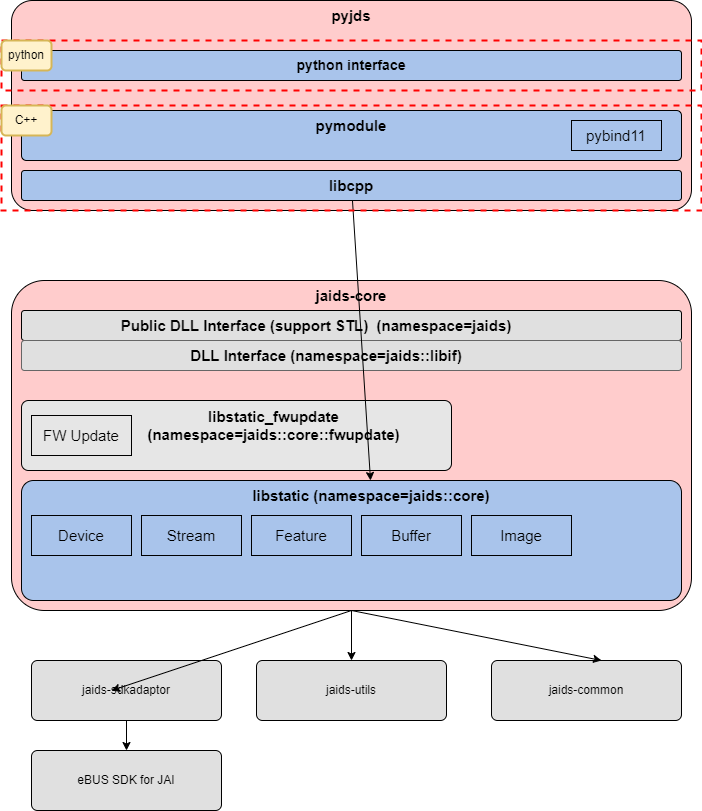

The diagram above was exported from draw.io. Its source (the exported page's mxGraphModel, read from the mxfile embedded in the PNG):
<mxGraphModel dx="894" dy="1964" grid="1" gridSize="10" guides="1" tooltips="1" connect="1" arrows="1" fold="1" page="1" pageScale="1" pageWidth="1169" pageHeight="827" math="0" shadow="0">
  <root>
    <mxCell id="0" />
    <mxCell id="1" parent="0" />
    <mxCell id="brICzIafVU6SUgCM8tMo-1" value="" style="rounded=1;whiteSpace=wrap;html=1;arcSize=10;fillColor=#FFCCCC;" parent="1" vertex="1">
      <mxGeometry x="120" y="260" width="680" height="330" as="geometry" />
    </mxCell>
    <mxCell id="brICzIafVU6SUgCM8tMo-2" value="jaids-sdkadaptor" style="rounded=1;whiteSpace=wrap;html=1;arcSize=10;fontSize=12;fillColor=#E0E0E0;" parent="1" vertex="1">
      <mxGeometry x="140" y="640" width="190" height="60" as="geometry" />
    </mxCell>
    <mxCell id="brICzIafVU6SUgCM8tMo-3" value="" style="endArrow=classic;html=1;rounded=0;exitX=0.5;exitY=1;exitDx=0;exitDy=0;" parent="1" source="brICzIafVU6SUgCM8tMo-1" edge="1">
      <mxGeometry width="50" height="50" relative="1" as="geometry">
        <mxPoint x="440" y="760" as="sourcePoint" />
        <mxPoint x="220" y="670" as="targetPoint" />
      </mxGeometry>
    </mxCell>
    <mxCell id="brICzIafVU6SUgCM8tMo-4" value="eBUS SDK for JAI" style="rounded=1;whiteSpace=wrap;html=1;arcSize=10;fontSize=12;fillColor=#E0E0E0;" parent="1" vertex="1">
      <mxGeometry x="140" y="730" width="190" height="60" as="geometry" />
    </mxCell>
    <mxCell id="brICzIafVU6SUgCM8tMo-5" value="jaids-utils" style="rounded=1;whiteSpace=wrap;html=1;arcSize=10;fontSize=12;fillColor=#E0E0E0;" parent="1" vertex="1">
      <mxGeometry x="365" y="640" width="190" height="60" as="geometry" />
    </mxCell>
    <mxCell id="brICzIafVU6SUgCM8tMo-6" value="" style="endArrow=classic;html=1;rounded=0;exitX=0.5;exitY=1;exitDx=0;exitDy=0;" parent="1" source="brICzIafVU6SUgCM8tMo-1" target="brICzIafVU6SUgCM8tMo-5" edge="1">
      <mxGeometry width="50" height="50" relative="1" as="geometry">
        <mxPoint x="465" y="600" as="sourcePoint" />
        <mxPoint x="230" y="680" as="targetPoint" />
      </mxGeometry>
    </mxCell>
    <mxCell id="brICzIafVU6SUgCM8tMo-7" value="" style="rounded=1;whiteSpace=wrap;html=1;arcSize=10;fillColor=#A9C4EB;" parent="1" vertex="1">
      <mxGeometry x="130" y="460" width="660" height="120" as="geometry" />
    </mxCell>
    <mxCell id="brICzIafVU6SUgCM8tMo-9" value="libstatic (namespace=jaids::core)" style="text;html=1;strokeColor=none;fillColor=none;align=center;verticalAlign=middle;whiteSpace=wrap;rounded=0;fontSize=15;fontStyle=1" parent="1" vertex="1">
      <mxGeometry x="220" y="460" width="520" height="30" as="geometry" />
    </mxCell>
    <mxCell id="brICzIafVU6SUgCM8tMo-11" value="Device" style="rounded=0;whiteSpace=wrap;html=1;fontSize=15;fillColor=none;" parent="1" vertex="1">
      <mxGeometry x="140" y="495" width="100" height="40" as="geometry" />
    </mxCell>
    <mxCell id="brICzIafVU6SUgCM8tMo-12" value="Stream" style="rounded=0;whiteSpace=wrap;html=1;fontSize=15;fillColor=none;" parent="1" vertex="1">
      <mxGeometry x="250" y="495" width="100" height="40" as="geometry" />
    </mxCell>
    <mxCell id="brICzIafVU6SUgCM8tMo-13" value="Feature" style="rounded=0;whiteSpace=wrap;html=1;fontSize=15;fillColor=none;" parent="1" vertex="1">
      <mxGeometry x="360" y="495" width="100" height="40" as="geometry" />
    </mxCell>
    <mxCell id="brICzIafVU6SUgCM8tMo-14" value="Buffer" style="rounded=0;whiteSpace=wrap;html=1;fontSize=15;fillColor=none;" parent="1" vertex="1">
      <mxGeometry x="470" y="495" width="100" height="40" as="geometry" />
    </mxCell>
    <mxCell id="brICzIafVU6SUgCM8tMo-15" value="Image" style="rounded=0;whiteSpace=wrap;html=1;fontSize=15;fillColor=none;" parent="1" vertex="1">
      <mxGeometry x="580" y="495" width="100" height="40" as="geometry" />
    </mxCell>
    <mxCell id="brICzIafVU6SUgCM8tMo-16" value="" style="rounded=1;whiteSpace=wrap;html=1;arcSize=10;fillColor=#E6E6E6;" parent="1" vertex="1">
      <mxGeometry x="130" y="380" width="430" height="70" as="geometry" />
    </mxCell>
    <mxCell id="brICzIafVU6SUgCM8tMo-17" value="libstatic_fwupdate&lt;br&gt;(namespace=jaids::core::fwupdate)" style="text;html=1;strokeColor=none;fillColor=none;align=center;verticalAlign=middle;whiteSpace=wrap;rounded=0;fontSize=15;fontStyle=1" parent="1" vertex="1">
      <mxGeometry x="265" y="390" width="235" height="30" as="geometry" />
    </mxCell>
    <mxCell id="brICzIafVU6SUgCM8tMo-18" value="FW Update" style="rounded=0;whiteSpace=wrap;html=1;fontSize=15;fillColor=none;" parent="1" vertex="1">
      <mxGeometry x="140" y="395" width="100" height="40" as="geometry" />
    </mxCell>
    <mxCell id="brICzIafVU6SUgCM8tMo-25" value="" style="rounded=1;whiteSpace=wrap;html=1;arcSize=10;fillColor=#E0E0E0;" parent="1" vertex="1">
      <mxGeometry x="130" y="290" width="660" height="30" as="geometry" />
    </mxCell>
    <mxCell id="brICzIafVU6SUgCM8tMo-26" value="Public DLL Interface (support STL)&amp;nbsp; (namespace=jaids)" style="text;html=1;strokeColor=none;fillColor=none;align=center;verticalAlign=middle;whiteSpace=wrap;rounded=0;fontSize=15;fontStyle=1" parent="1" vertex="1">
      <mxGeometry x="210" y="290" width="430" height="30" as="geometry" />
    </mxCell>
    <mxCell id="brICzIafVU6SUgCM8tMo-33" value="" style="rounded=1;whiteSpace=wrap;html=1;arcSize=10;fillColor=#E0E0E0;fontColor=#333333;strokeColor=#666666;" parent="1" vertex="1">
      <mxGeometry x="130" y="320" width="660" height="30" as="geometry" />
    </mxCell>
    <mxCell id="brICzIafVU6SUgCM8tMo-34" value="DLL Interface (namespace=jaids::libif)" style="text;html=1;strokeColor=none;fillColor=none;align=center;verticalAlign=middle;whiteSpace=wrap;rounded=0;fontSize=15;fontStyle=1" parent="1" vertex="1">
      <mxGeometry x="290" y="320" width="290" height="30" as="geometry" />
    </mxCell>
    <mxCell id="brICzIafVU6SUgCM8tMo-38" value="" style="endArrow=classic;html=1;rounded=0;fontSize=15;exitX=0.5;exitY=1;exitDx=0;exitDy=0;entryX=0.5;entryY=0;entryDx=0;entryDy=0;fillColor=#E0E0E0;" parent="1" source="brICzIafVU6SUgCM8tMo-2" target="brICzIafVU6SUgCM8tMo-4" edge="1">
      <mxGeometry width="50" height="50" relative="1" as="geometry">
        <mxPoint x="930" y="710" as="sourcePoint" />
        <mxPoint x="980" y="660" as="targetPoint" />
      </mxGeometry>
    </mxCell>
    <mxCell id="brICzIafVU6SUgCM8tMo-39" value="jaids-common" style="rounded=1;whiteSpace=wrap;html=1;arcSize=10;fontSize=12;fillColor=#E0E0E0;" parent="1" vertex="1">
      <mxGeometry x="600" y="640" width="190" height="60" as="geometry" />
    </mxCell>
    <mxCell id="brICzIafVU6SUgCM8tMo-40" value="" style="endArrow=classic;html=1;rounded=0;exitX=0.5;exitY=1;exitDx=0;exitDy=0;entryX=0.579;entryY=0;entryDx=0;entryDy=0;entryPerimeter=0;" parent="1" source="brICzIafVU6SUgCM8tMo-1" target="brICzIafVU6SUgCM8tMo-39" edge="1">
      <mxGeometry width="50" height="50" relative="1" as="geometry">
        <mxPoint x="470" y="600" as="sourcePoint" />
        <mxPoint x="470" y="680" as="targetPoint" />
      </mxGeometry>
    </mxCell>
    <mxCell id="brICzIafVU6SUgCM8tMo-41" value="jaids-core" style="text;html=1;strokeColor=none;fillColor=none;align=center;verticalAlign=middle;whiteSpace=wrap;rounded=0;fontSize=15;fontStyle=1" parent="1" vertex="1">
      <mxGeometry x="200" y="260" width="520" height="30" as="geometry" />
    </mxCell>
    <mxCell id="ZzW8PQ13lo9ftR6XEO3P-1" value="" style="rounded=1;whiteSpace=wrap;html=1;arcSize=10;fillColor=#FFCCCC;" vertex="1" parent="1">
      <mxGeometry x="120" y="-20" width="680" height="210" as="geometry" />
    </mxCell>
    <mxCell id="ZzW8PQ13lo9ftR6XEO3P-2" value="pyjds" style="text;html=1;strokeColor=none;fillColor=none;align=center;verticalAlign=middle;whiteSpace=wrap;rounded=0;fontSize=15;fontStyle=1" vertex="1" parent="1">
      <mxGeometry x="200" y="-20" width="520" height="30" as="geometry" />
    </mxCell>
    <mxCell id="ZzW8PQ13lo9ftR6XEO3P-3" value="" style="rounded=1;whiteSpace=wrap;html=1;arcSize=10;fillColor=#A9C4EB;" vertex="1" parent="1">
      <mxGeometry x="130" y="150" width="660" height="30" as="geometry" />
    </mxCell>
    <mxCell id="ZzW8PQ13lo9ftR6XEO3P-9" style="rounded=0;orthogonalLoop=1;jettySize=auto;html=1;" edge="1" parent="1" source="ZzW8PQ13lo9ftR6XEO3P-4" target="brICzIafVU6SUgCM8tMo-9">
      <mxGeometry relative="1" as="geometry">
        <mxPoint x="460" y="470" as="targetPoint" />
      </mxGeometry>
    </mxCell>
    <mxCell id="ZzW8PQ13lo9ftR6XEO3P-4" value="libcpp" style="text;html=1;strokeColor=none;fillColor=none;align=center;verticalAlign=middle;whiteSpace=wrap;rounded=0;fontSize=15;fontStyle=1" vertex="1" parent="1">
      <mxGeometry x="200" y="150" width="520" height="30" as="geometry" />
    </mxCell>
    <mxCell id="ZzW8PQ13lo9ftR6XEO3P-5" value="" style="rounded=1;whiteSpace=wrap;html=1;arcSize=10;fillColor=#A9C4EB;" vertex="1" parent="1">
      <mxGeometry x="130" y="90" width="660" height="50" as="geometry" />
    </mxCell>
    <mxCell id="ZzW8PQ13lo9ftR6XEO3P-6" value="pymodule" style="text;html=1;strokeColor=none;fillColor=none;align=center;verticalAlign=middle;whiteSpace=wrap;rounded=0;fontSize=15;fontStyle=1" vertex="1" parent="1">
      <mxGeometry x="200" y="90" width="520" height="30" as="geometry" />
    </mxCell>
    <mxCell id="ZzW8PQ13lo9ftR6XEO3P-7" value="pybind11" style="rounded=0;whiteSpace=wrap;html=1;fontSize=15;fillColor=none;" vertex="1" parent="1">
      <mxGeometry x="680" y="100" width="90" height="30" as="geometry" />
    </mxCell>
    <mxCell id="ZzW8PQ13lo9ftR6XEO3P-11" value="" style="rounded=1;whiteSpace=wrap;html=1;arcSize=10;fillColor=#A9C4EB;" vertex="1" parent="1">
      <mxGeometry x="130" y="30" width="660" height="30" as="geometry" />
    </mxCell>
    <mxCell id="ZzW8PQ13lo9ftR6XEO3P-10" value="" style="rounded=0;whiteSpace=wrap;html=1;fillColor=none;dashed=1;strokeColor=#FF0000;strokeWidth=2;" vertex="1" parent="1">
      <mxGeometry x="110" y="85" width="700" height="105" as="geometry" />
    </mxCell>
    <mxCell id="ZzW8PQ13lo9ftR6XEO3P-12" value="C++" style="rounded=1;whiteSpace=wrap;html=1;strokeColor=#d6b656;strokeWidth=2;fillColor=#fff2cc;" vertex="1" parent="1">
      <mxGeometry x="110" y="85" width="50" height="30" as="geometry" />
    </mxCell>
    <mxCell id="ZzW8PQ13lo9ftR6XEO3P-14" value="python interface" style="rounded=0;whiteSpace=wrap;html=1;fillColor=none;dashed=1;strokeColor=#FF0000;strokeWidth=2;fontStyle=1;fontSize=14;" vertex="1" parent="1">
      <mxGeometry x="110" y="20" width="700" height="50" as="geometry" />
    </mxCell>
    <mxCell id="ZzW8PQ13lo9ftR6XEO3P-15" value="python" style="rounded=1;whiteSpace=wrap;html=1;strokeColor=#d6b656;strokeWidth=2;fillColor=#fff2cc;" vertex="1" parent="1">
      <mxGeometry x="110" y="20" width="50" height="30" as="geometry" />
    </mxCell>
  </root>
</mxGraphModel>